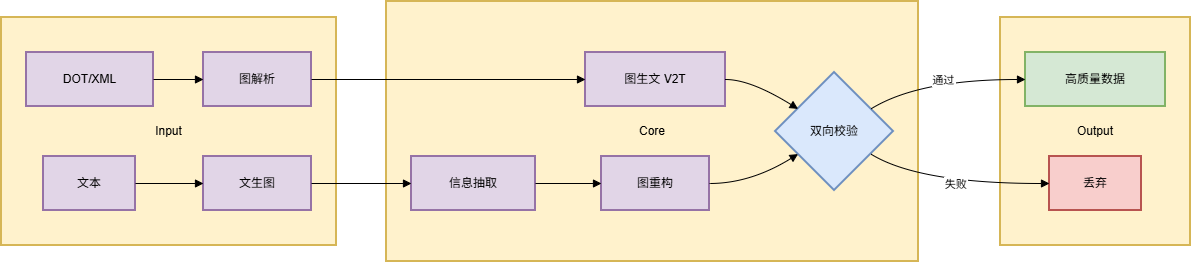

The diagram above was exported from draw.io. Its source (the exported page's mxGraphModel, read from the mxfile embedded in the PNG):
<mxGraphModel dx="1605" dy="1008" grid="1" gridSize="10" guides="1" tooltips="1" connect="1" arrows="1" fold="1" page="1" pageScale="1" pageWidth="827" pageHeight="1169" math="0" shadow="0">
  <root>
    <mxCell id="0" />
    <mxCell id="1" parent="0" />
    <mxCell id="Ap8wLtuPjIn_Zccx65pD-112" parent="1" style="whiteSpace=wrap;strokeWidth=2;fillColor=#fff2cc;strokeColor=#d6b656;" value="Output" vertex="1">
      <mxGeometry height="228" width="190" x="1019" y="36" as="geometry" />
    </mxCell>
    <mxCell id="Ap8wLtuPjIn_Zccx65pD-113" parent="1" style="whiteSpace=wrap;strokeWidth=2;fillColor=#fff2cc;strokeColor=#d6b656;" value="Core" vertex="1">
      <mxGeometry height="260" width="532" x="405" y="20" as="geometry" />
    </mxCell>
    <mxCell id="Ap8wLtuPjIn_Zccx65pD-114" parent="1" style="whiteSpace=wrap;strokeWidth=2;fillColor=#fff2cc;strokeColor=#d6b656;" value="Input" vertex="1">
      <mxGeometry height="228" width="335" x="20" y="36" as="geometry" />
    </mxCell>
    <mxCell id="Ap8wLtuPjIn_Zccx65pD-115" parent="1" style="whiteSpace=wrap;strokeWidth=2;fillColor=#e1d5e7;strokeColor=#9673a6;" value="DOT/XML" vertex="1">
      <mxGeometry height="54" width="127" x="45" y="71" as="geometry" />
    </mxCell>
    <mxCell id="Ap8wLtuPjIn_Zccx65pD-116" parent="1" style="whiteSpace=wrap;strokeWidth=2;fillColor=#e1d5e7;strokeColor=#9673a6;" value="图解析" vertex="1">
      <mxGeometry height="54" width="108" x="222" y="71" as="geometry" />
    </mxCell>
    <mxCell id="Ap8wLtuPjIn_Zccx65pD-117" parent="1" style="whiteSpace=wrap;strokeWidth=2;fillColor=#e1d5e7;strokeColor=#9673a6;" value="文本" vertex="1">
      <mxGeometry height="54" width="92" x="62" y="175" as="geometry" />
    </mxCell>
    <mxCell id="Ap8wLtuPjIn_Zccx65pD-118" parent="1" style="whiteSpace=wrap;strokeWidth=2;fillColor=#e1d5e7;strokeColor=#9673a6;" value="文生图" vertex="1">
      <mxGeometry height="54" width="108" x="222" y="175" as="geometry" />
    </mxCell>
    <mxCell id="Ap8wLtuPjIn_Zccx65pD-119" parent="1" style="whiteSpace=wrap;strokeWidth=2;fillColor=#e1d5e7;strokeColor=#9673a6;" value="图生文 V2T" vertex="1">
      <mxGeometry height="54" width="140" x="604" y="71" as="geometry" />
    </mxCell>
    <mxCell id="Ap8wLtuPjIn_Zccx65pD-120" parent="1" style="whiteSpace=wrap;strokeWidth=2;fillColor=#e1d5e7;strokeColor=#9673a6;" value="信息抽取" vertex="1">
      <mxGeometry height="54" width="124" x="430" y="175" as="geometry" />
    </mxCell>
    <mxCell id="Ap8wLtuPjIn_Zccx65pD-121" parent="1" style="whiteSpace=wrap;strokeWidth=2;fillColor=#e1d5e7;strokeColor=#9673a6;" value="图重构" vertex="1">
      <mxGeometry height="54" width="108" x="620" y="175" as="geometry" />
    </mxCell>
    <mxCell id="Ap8wLtuPjIn_Zccx65pD-122" parent="1" style="rhombus;strokeWidth=2;whiteSpace=wrap;fillColor=#dae8fc;strokeColor=#6c8ebf;" value="双向校验" vertex="1">
      <mxGeometry height="118" width="118" x="794" y="91" as="geometry" />
    </mxCell>
    <mxCell id="Ap8wLtuPjIn_Zccx65pD-123" parent="1" style="whiteSpace=wrap;strokeWidth=2;fillColor=#d5e8d4;strokeColor=#82b366;" value="高质量数据" vertex="1">
      <mxGeometry height="54" width="140" x="1044" y="71" as="geometry" />
    </mxCell>
    <mxCell id="Ap8wLtuPjIn_Zccx65pD-124" parent="1" style="whiteSpace=wrap;strokeWidth=2;fillColor=#f8cecc;strokeColor=#b85450;" value="丢弃" vertex="1">
      <mxGeometry height="54" width="92" x="1068" y="175" as="geometry" />
    </mxCell>
    <mxCell id="Ap8wLtuPjIn_Zccx65pD-125" edge="1" parent="1" source="Ap8wLtuPjIn_Zccx65pD-115" style="curved=1;startArrow=none;endArrow=block;exitX=1;exitY=0.5;entryX=0;entryY=0.5;rounded=0;" target="Ap8wLtuPjIn_Zccx65pD-116" value="">
      <mxGeometry relative="1" as="geometry">
        <Array as="points" />
      </mxGeometry>
    </mxCell>
    <mxCell id="Ap8wLtuPjIn_Zccx65pD-126" edge="1" parent="1" source="Ap8wLtuPjIn_Zccx65pD-117" style="curved=1;startArrow=none;endArrow=block;exitX=1;exitY=0.5;entryX=0;entryY=0.5;rounded=0;" target="Ap8wLtuPjIn_Zccx65pD-118" value="">
      <mxGeometry relative="1" as="geometry">
        <Array as="points" />
      </mxGeometry>
    </mxCell>
    <mxCell id="Ap8wLtuPjIn_Zccx65pD-127" edge="1" parent="1" source="Ap8wLtuPjIn_Zccx65pD-116" style="curved=1;startArrow=none;endArrow=block;exitX=1;exitY=0.5;entryX=0;entryY=0.5;rounded=0;" target="Ap8wLtuPjIn_Zccx65pD-119" value="">
      <mxGeometry relative="1" as="geometry">
        <Array as="points" />
      </mxGeometry>
    </mxCell>
    <mxCell id="Ap8wLtuPjIn_Zccx65pD-128" edge="1" parent="1" source="Ap8wLtuPjIn_Zccx65pD-118" style="curved=1;startArrow=none;endArrow=block;exitX=1;exitY=0.5;entryX=0;entryY=0.5;rounded=0;" target="Ap8wLtuPjIn_Zccx65pD-120" value="">
      <mxGeometry relative="1" as="geometry">
        <Array as="points" />
      </mxGeometry>
    </mxCell>
    <mxCell id="Ap8wLtuPjIn_Zccx65pD-129" edge="1" parent="1" source="Ap8wLtuPjIn_Zccx65pD-120" style="curved=1;startArrow=none;endArrow=block;exitX=1;exitY=0.5;entryX=0;entryY=0.5;rounded=0;" target="Ap8wLtuPjIn_Zccx65pD-121" value="">
      <mxGeometry relative="1" as="geometry">
        <Array as="points" />
      </mxGeometry>
    </mxCell>
    <mxCell id="Ap8wLtuPjIn_Zccx65pD-130" edge="1" parent="1" source="Ap8wLtuPjIn_Zccx65pD-119" style="curved=1;startArrow=none;endArrow=block;exitX=1;exitY=0.5;entryX=0;entryY=0.19;rounded=0;" target="Ap8wLtuPjIn_Zccx65pD-122" value="">
      <mxGeometry relative="1" as="geometry">
        <Array as="points">
          <mxPoint x="769" y="98" />
        </Array>
      </mxGeometry>
    </mxCell>
    <mxCell id="Ap8wLtuPjIn_Zccx65pD-131" edge="1" parent="1" source="Ap8wLtuPjIn_Zccx65pD-121" style="curved=1;startArrow=none;endArrow=block;exitX=1;exitY=0.5;entryX=0;entryY=0.81;rounded=0;" target="Ap8wLtuPjIn_Zccx65pD-122" value="">
      <mxGeometry relative="1" as="geometry">
        <Array as="points">
          <mxPoint x="769" y="202" />
        </Array>
      </mxGeometry>
    </mxCell>
    <mxCell id="Ap8wLtuPjIn_Zccx65pD-132" edge="1" parent="1" source="Ap8wLtuPjIn_Zccx65pD-122" style="curved=1;startArrow=none;endArrow=block;exitX=1;exitY=0.19;entryX=0;entryY=0.5;rounded=0;" target="Ap8wLtuPjIn_Zccx65pD-123" value="通过">
      <mxGeometry relative="1" as="geometry">
        <Array as="points">
          <mxPoint x="937" y="98" />
        </Array>
      </mxGeometry>
    </mxCell>
    <mxCell id="Ap8wLtuPjIn_Zccx65pD-133" edge="1" parent="1" source="Ap8wLtuPjIn_Zccx65pD-122" style="curved=1;startArrow=none;endArrow=block;exitX=1;exitY=0.81;entryX=0;entryY=0.5;rounded=0;" target="Ap8wLtuPjIn_Zccx65pD-124" value="失败">
      <mxGeometry relative="1" as="geometry">
        <Array as="points">
          <mxPoint x="937" y="202" />
        </Array>
      </mxGeometry>
    </mxCell>
  </root>
</mxGraphModel>